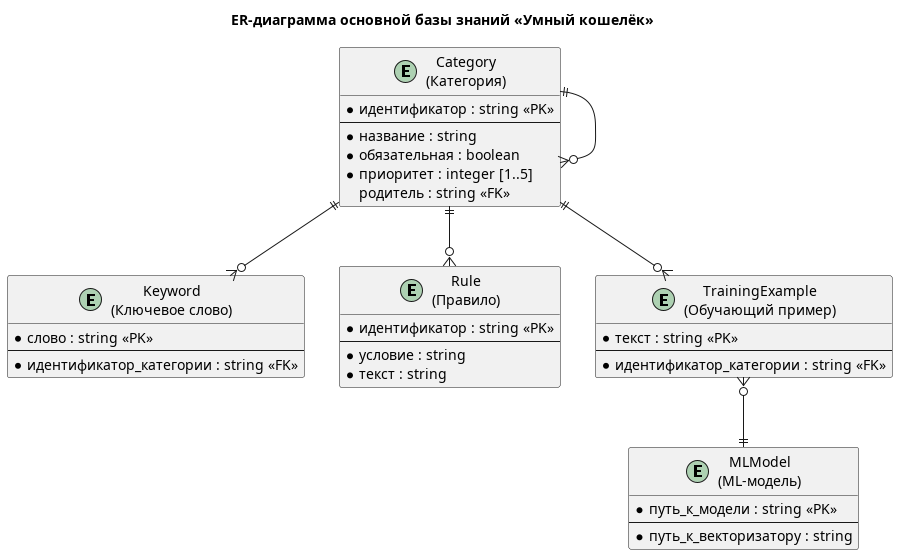

The diagram above was rendered by PlantUML. Its source (embedded in the PNG):
@startuml
skinparam defaultFontName Arial
skinparam backgroundColor white

title ER-диаграмма основной базы знаний «Умный кошелёк»

entity "Category\n(Категория)" as CAT {
  * идентификатор : string <<PK>>
  --
  * название : string
  * обязательная : boolean
  * приоритет : integer [1..5]
  родитель : string <<FK>>
}

entity "Keyword\n(Ключевое слово)" as KW {
  * слово : string <<PK>>
  --
  * идентификатор_категории : string <<FK>>
}

entity "Rule\n(Правило)" as RULE {
  * идентификатор : string <<PK>>
  --
  * условие : string
  * текст : string
}

entity "TrainingExample\n(Обучающий пример)" as TR {
  * текст : string <<PK>>
  --
  * идентификатор_категории : string <<FK>>
}

entity "MLModel\n(ML-модель)" as ML {
  * путь_к_модели : string <<PK>>
  --
  * путь_к_векторизатору : string
}

CAT ||--o{ CAT
CAT ||--o{ KW
CAT ||--o{ RULE
CAT ||--o{ TR
TR }o--|| ML

@enduml